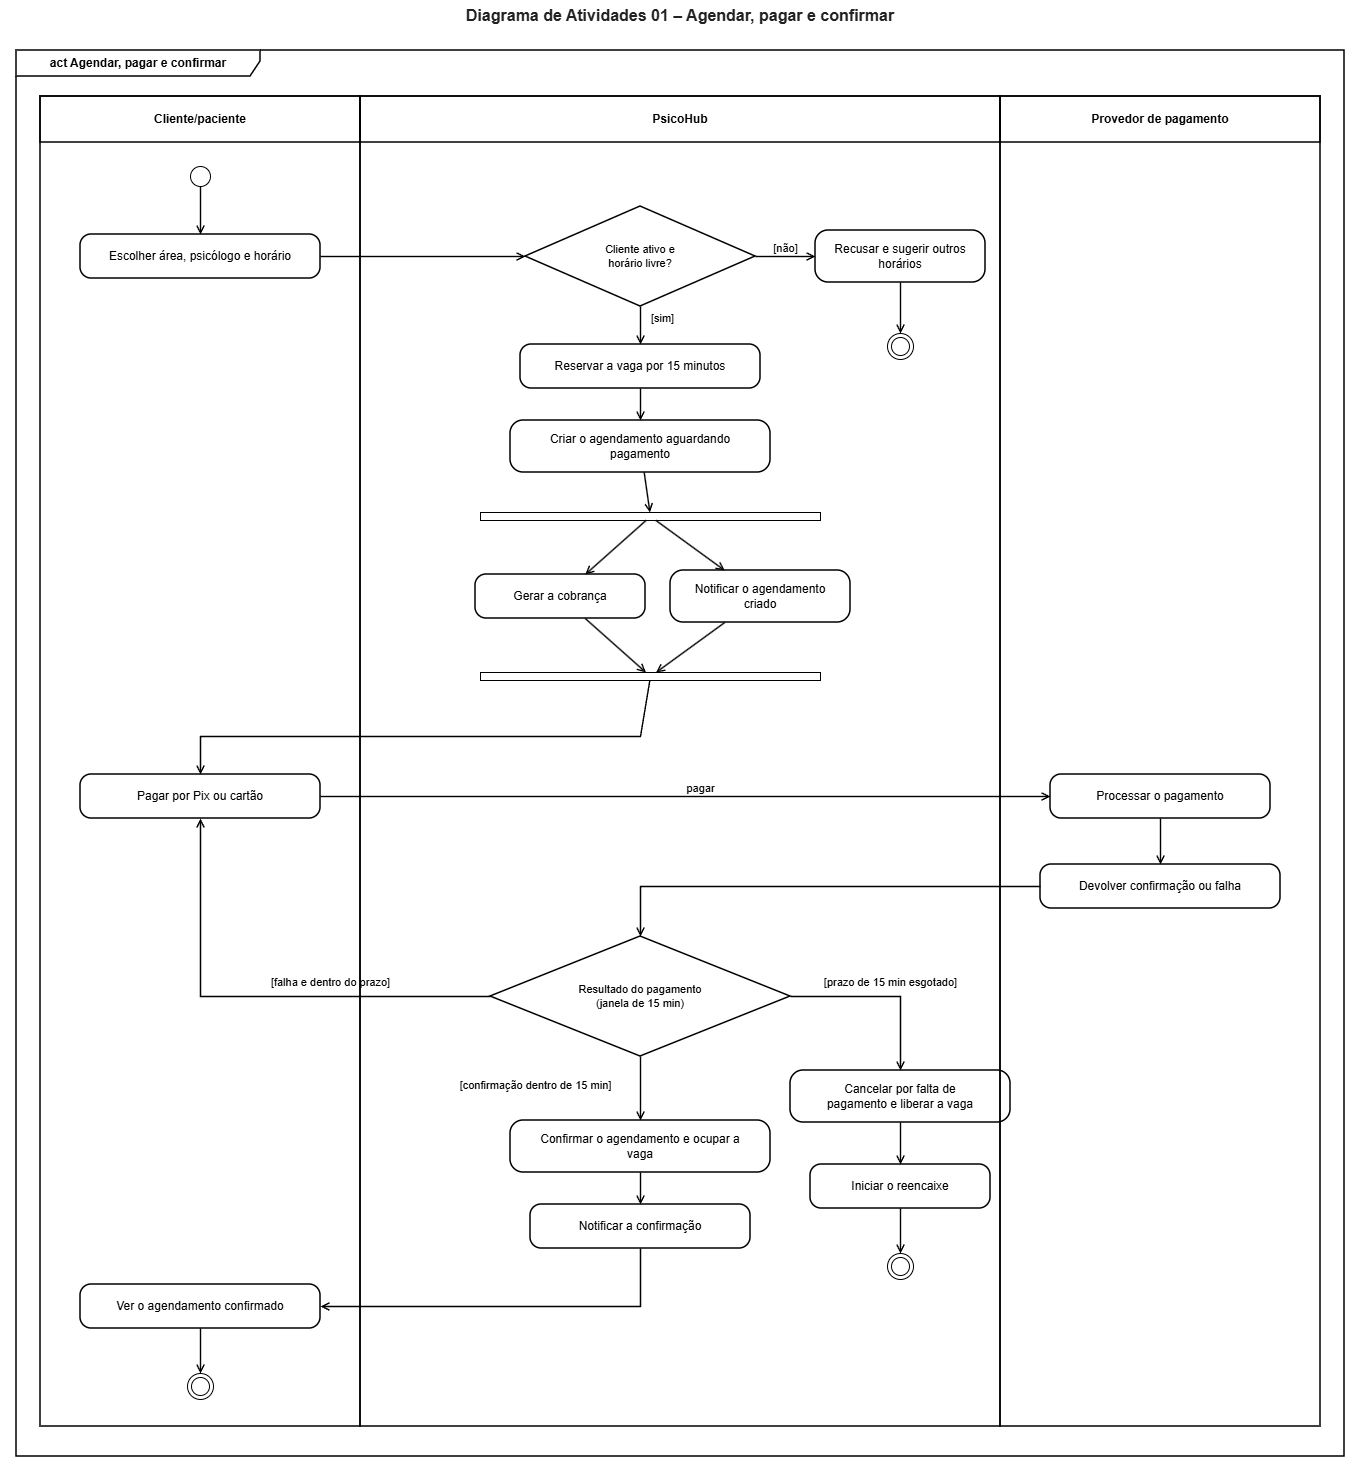

The diagram above was exported from draw.io. Its source (the exported page's mxGraphModel, read from the mxfile embedded in the PNG):
<mxGraphModel dx="2052" dy="1347" grid="1" gridSize="10" guides="1" tooltips="1" connect="1" arrows="1" fold="1" page="1" pageScale="1" pageWidth="827" pageHeight="1169" math="0" shadow="0">
  <root>
    <mxCell id="0" />
    <mxCell id="1" parent="0" />
    <mxCell id="c3" parent="1" style="shape=umlFrame;whiteSpace=wrap;html=1;width=244;height=26;fontStyle=1;fontSize=12;fillColor=none;strokeWidth=1.5;" value="act Agendar, pagar e confirmar" vertex="1">
      <mxGeometry height="1406" width="1328" x="16" y="64" as="geometry" />
    </mxCell>
    <mxCell id="c2" parent="1" style="text;html=1;strokeColor=none;fillColor=none;align=center;verticalAlign=middle;whiteSpace=wrap;fontSize=16;fontColor=#222222;fontStyle=1;" value="Diagrama de Atividades 01 – Agendar, pagar e confirmar" vertex="1">
      <mxGeometry height="30" width="1360" y="14" as="geometry" />
    </mxCell>
    <mxCell id="c4" parent="1" style="rounded=0;html=1;whiteSpace=wrap;fillColor=none;strokeWidth=1.5;fontSize=12;" value="" vertex="1">
      <mxGeometry height="1330" width="320" x="40" y="110" as="geometry" />
    </mxCell>
    <mxCell id="c8" parent="1" style="rounded=0;html=1;whiteSpace=wrap;fillColor=none;strokeWidth=1.5;fontSize=12;" value="" vertex="1">
      <mxGeometry height="1330" width="640" x="360" y="110" as="geometry" />
    </mxCell>
    <mxCell id="c12" parent="1" style="rounded=0;html=1;whiteSpace=wrap;fillColor=none;strokeWidth=1.5;fontSize=12;" value="" vertex="1">
      <mxGeometry height="1330" width="320" x="1000" y="110" as="geometry" />
    </mxCell>
    <mxCell id="c6" parent="1" style="rounded=0;html=1;whiteSpace=wrap;fillColor=none;strokeWidth=1.5;fontSize=12;fontStyle=1;" value="Cliente/paciente" vertex="1">
      <mxGeometry height="46" width="320" x="40" y="110" as="geometry" />
    </mxCell>
    <mxCell id="c10" parent="1" style="rounded=0;html=1;whiteSpace=wrap;fillColor=none;strokeWidth=1.5;fontSize=12;fontStyle=1;" value="PsicoHub" vertex="1">
      <mxGeometry height="46" width="640" x="360" y="110" as="geometry" />
    </mxCell>
    <mxCell id="c14" parent="1" style="rounded=0;html=1;whiteSpace=wrap;fillColor=none;strokeWidth=1.5;fontSize=12;fontStyle=1;" value="Provedor de pagamento" vertex="1">
      <mxGeometry height="46" width="320" x="1000" y="110" as="geometry" />
    </mxCell>
    <mxCell id="c16" parent="1" style="ellipse;html=1;fillColor=none;" value="" vertex="1">
      <mxGeometry height="20" width="20" x="190" y="180" as="geometry" />
    </mxCell>
    <mxCell id="c18" parent="1" style="rounded=1;arcSize=25;html=1;whiteSpace=wrap;fillColor=none;strokeWidth=1.5;fontSize=12;" value="Escolher área, psicólogo e horário" vertex="1">
      <mxGeometry height="44" width="240" x="80" y="248" as="geometry" />
    </mxCell>
    <mxCell id="c20" parent="1" style="rhombus;html=1;whiteSpace=wrap;fillColor=none;strokeWidth=1.5;fontSize=11;" value="Cliente ativo e&lt;br&gt;horário livre?" vertex="1">
      <mxGeometry height="100" width="230" x="525" y="220" as="geometry" />
    </mxCell>
    <mxCell id="c22" parent="1" style="rounded=1;arcSize=25;html=1;whiteSpace=wrap;fillColor=none;strokeWidth=1.5;fontSize=12;" value="Recusar e sugerir outros&lt;br&gt;horários" vertex="1">
      <mxGeometry height="52" width="170" x="815" y="244" as="geometry" />
    </mxCell>
    <mxCell id="c24" parent="1" style="ellipse;html=1;shape=endState;fillColor=none;" value="" vertex="1">
      <mxGeometry height="26" width="26" x="887" y="347" as="geometry" />
    </mxCell>
    <mxCell id="c26" parent="1" style="rounded=1;arcSize=25;html=1;whiteSpace=wrap;fillColor=none;strokeWidth=1.5;fontSize=12;" value="Reservar a vaga por 15 minutos" vertex="1">
      <mxGeometry height="44" width="240" x="520" y="358" as="geometry" />
    </mxCell>
    <mxCell id="c28" parent="1" style="rounded=1;arcSize=25;html=1;whiteSpace=wrap;fillColor=none;strokeWidth=1.5;fontSize=12;" value="Criar o agendamento aguardando&lt;br&gt;pagamento" vertex="1">
      <mxGeometry height="52" width="260" x="510" y="434" as="geometry" />
    </mxCell>
    <mxCell id="c30" parent="1" style="rounded=0;html=1;fillColor=none;" value="" vertex="1">
      <mxGeometry height="8" width="340" x="480" y="526" as="geometry" />
    </mxCell>
    <mxCell id="c32" parent="1" style="rounded=1;arcSize=25;html=1;whiteSpace=wrap;fillColor=none;strokeWidth=1.5;fontSize=12;" value="Gerar a cobrança" vertex="1">
      <mxGeometry height="44" width="170" x="475" y="588" as="geometry" />
    </mxCell>
    <mxCell id="c34" parent="1" style="rounded=1;arcSize=25;html=1;whiteSpace=wrap;fillColor=none;strokeWidth=1.5;fontSize=12;" value="Notificar o agendamento&lt;br&gt;criado" vertex="1">
      <mxGeometry height="52" width="180" x="670" y="584" as="geometry" />
    </mxCell>
    <mxCell id="c36" parent="1" style="rounded=0;html=1;fillColor=none;" value="" vertex="1">
      <mxGeometry height="8" width="340" x="480" y="686" as="geometry" />
    </mxCell>
    <mxCell id="c38" parent="1" style="rounded=1;arcSize=25;html=1;whiteSpace=wrap;fillColor=none;strokeWidth=1.5;fontSize=12;" value="Pagar por Pix ou cartão" vertex="1">
      <mxGeometry height="44" width="240" x="80" y="788" as="geometry" />
    </mxCell>
    <mxCell id="c40" parent="1" style="rounded=1;arcSize=25;html=1;whiteSpace=wrap;fillColor=none;strokeWidth=1.5;fontSize=12;" value="Processar o pagamento" vertex="1">
      <mxGeometry height="44" width="220" x="1050" y="788" as="geometry" />
    </mxCell>
    <mxCell id="c42" parent="1" style="rounded=1;arcSize=25;html=1;whiteSpace=wrap;fillColor=none;strokeWidth=1.5;fontSize=12;" value="Devolver confirmação ou falha" vertex="1">
      <mxGeometry height="44" width="240" x="1040" y="878" as="geometry" />
    </mxCell>
    <mxCell id="c44" parent="1" style="rhombus;html=1;whiteSpace=wrap;fillColor=none;strokeWidth=1.5;fontSize=11;" value="Resultado do pagamento&lt;br&gt;(janela de 15 min)" vertex="1">
      <mxGeometry height="120" width="300" x="490" y="950" as="geometry" />
    </mxCell>
    <mxCell id="c46" parent="1" style="rounded=1;arcSize=25;html=1;whiteSpace=wrap;fillColor=none;strokeWidth=1.5;fontSize=12;" value="Confirmar o agendamento e ocupar a&lt;br&gt;vaga" vertex="1">
      <mxGeometry height="52" width="260" x="510" y="1134" as="geometry" />
    </mxCell>
    <mxCell id="c48" parent="1" style="rounded=1;arcSize=25;html=1;whiteSpace=wrap;fillColor=none;strokeWidth=1.5;fontSize=12;" value="Notificar a confirmação" vertex="1">
      <mxGeometry height="44" width="220" x="530" y="1218" as="geometry" />
    </mxCell>
    <mxCell id="c50" parent="1" style="rounded=1;arcSize=25;html=1;whiteSpace=wrap;fillColor=none;strokeWidth=1.5;fontSize=12;" value="Ver o agendamento confirmado" vertex="1">
      <mxGeometry height="44" width="240" x="80" y="1298" as="geometry" />
    </mxCell>
    <mxCell id="c52" parent="1" style="ellipse;html=1;shape=endState;fillColor=none;" value="" vertex="1">
      <mxGeometry height="26" width="26" x="187" y="1387" as="geometry" />
    </mxCell>
    <mxCell id="c54" parent="1" style="rounded=1;arcSize=25;html=1;whiteSpace=wrap;fillColor=none;strokeWidth=1.5;fontSize=12;" value="Cancelar por falta de&lt;br&gt;pagamento e liberar a vaga" vertex="1">
      <mxGeometry height="52" width="220" x="790" y="1084" as="geometry" />
    </mxCell>
    <mxCell id="c56" parent="1" style="rounded=1;arcSize=25;html=1;whiteSpace=wrap;fillColor=none;strokeWidth=1.5;fontSize=12;" value="Iniciar o reencaixe" vertex="1">
      <mxGeometry height="44" width="180" x="810" y="1178" as="geometry" />
    </mxCell>
    <mxCell id="c58" parent="1" style="ellipse;html=1;shape=endState;fillColor=none;" value="" vertex="1">
      <mxGeometry height="26" width="26" x="887" y="1267" as="geometry" />
    </mxCell>
    <mxCell id="c60" edge="1" parent="1" source="c16" style="html=1;rounded=0;endArrow=open;strokeWidth=1.4;fillColor=none;" target="c18">
      <mxGeometry relative="1" as="geometry" />
    </mxCell>
    <mxCell id="c62" edge="1" parent="1" source="c18" style="html=1;rounded=0;endArrow=open;strokeWidth=1.4;fillColor=none;" target="c20">
      <mxGeometry relative="1" as="geometry" />
    </mxCell>
    <mxCell id="c64" edge="1" parent="1" source="c20" style="html=1;rounded=0;endArrow=open;strokeWidth=1.4;fillColor=none;" target="c22">
      <mxGeometry relative="1" as="geometry" />
    </mxCell>
    <mxCell id="c67" edge="1" parent="1" source="c22" style="html=1;rounded=0;endArrow=open;strokeWidth=1.4;fillColor=none;" target="c24">
      <mxGeometry relative="1" as="geometry" />
    </mxCell>
    <mxCell id="c69" edge="1" parent="1" source="c20" style="html=1;rounded=0;endArrow=open;strokeWidth=1.4;fillColor=none;" target="c26">
      <mxGeometry relative="1" as="geometry" />
    </mxCell>
    <mxCell id="c72" edge="1" parent="1" source="c26" style="html=1;rounded=0;endArrow=open;strokeWidth=1.4;fillColor=none;" target="c28">
      <mxGeometry relative="1" as="geometry" />
    </mxCell>
    <mxCell id="c74" edge="1" parent="1" source="c28" style="html=1;rounded=0;endArrow=open;strokeWidth=1.4;fillColor=none;" target="c30">
      <mxGeometry relative="1" as="geometry" />
    </mxCell>
    <mxCell id="c76" edge="1" parent="1" source="c30" style="html=1;rounded=0;endArrow=open;strokeWidth=1.4;fillColor=none;" target="c32">
      <mxGeometry relative="1" as="geometry" />
    </mxCell>
    <mxCell id="c78" edge="1" parent="1" source="c30" style="html=1;rounded=0;endArrow=open;strokeWidth=1.4;fillColor=none;" target="c34">
      <mxGeometry relative="1" as="geometry" />
    </mxCell>
    <mxCell id="c80" edge="1" parent="1" source="c32" style="html=1;rounded=0;endArrow=open;strokeWidth=1.4;fillColor=none;" target="c36">
      <mxGeometry relative="1" as="geometry" />
    </mxCell>
    <mxCell id="c82" edge="1" parent="1" source="c34" style="html=1;rounded=0;endArrow=open;strokeWidth=1.4;fillColor=none;" target="c36">
      <mxGeometry relative="1" as="geometry" />
    </mxCell>
    <mxCell id="c84" edge="1" parent="1" source="c36" style="html=1;rounded=0;endArrow=open;strokeWidth=1.4;fillColor=none;" target="c38">
      <mxGeometry relative="1" as="geometry">
        <Array as="points">
          <mxPoint x="640" y="750" />
          <mxPoint x="200" y="750" />
        </Array>
      </mxGeometry>
    </mxCell>
    <mxCell id="c86" edge="1" parent="1" source="c38" style="html=1;rounded=0;endArrow=open;strokeWidth=1.4;fillColor=none;" target="c40">
      <mxGeometry relative="1" as="geometry" />
    </mxCell>
    <mxCell id="c89" edge="1" parent="1" source="c40" style="html=1;rounded=0;endArrow=open;strokeWidth=1.4;fillColor=none;" target="c42">
      <mxGeometry relative="1" as="geometry" />
    </mxCell>
    <mxCell id="c91" edge="1" parent="1" source="c42" style="html=1;rounded=0;endArrow=open;strokeWidth=1.4;fillColor=none;" target="c44">
      <mxGeometry relative="1" as="geometry">
        <Array as="points">
          <mxPoint x="640" y="900" />
        </Array>
      </mxGeometry>
    </mxCell>
    <mxCell id="c93" edge="1" parent="1" source="c44" style="html=1;rounded=0;endArrow=open;strokeWidth=1.4;fillColor=none;" target="c46">
      <mxGeometry relative="1" as="geometry" />
    </mxCell>
    <mxCell id="c96" edge="1" parent="1" source="c44" style="html=1;rounded=0;endArrow=open;strokeWidth=1.4;fillColor=none;" target="c54">
      <mxGeometry relative="1" as="geometry">
        <Array as="points">
          <mxPoint x="900" y="1010" />
        </Array>
      </mxGeometry>
    </mxCell>
    <mxCell id="c99" edge="1" parent="1" source="c44" style="html=1;rounded=0;endArrow=open;strokeWidth=1.4;fillColor=none;" target="c38">
      <mxGeometry relative="1" as="geometry">
        <Array as="points">
          <mxPoint x="200" y="1010" />
        </Array>
      </mxGeometry>
    </mxCell>
    <mxCell id="c102" edge="1" parent="1" source="c46" style="html=1;rounded=0;endArrow=open;strokeWidth=1.4;fillColor=none;" target="c48">
      <mxGeometry relative="1" as="geometry" />
    </mxCell>
    <mxCell id="c104" edge="1" parent="1" source="c48" style="html=1;rounded=0;endArrow=open;strokeWidth=1.4;fillColor=none;" target="c50">
      <mxGeometry relative="1" as="geometry">
        <Array as="points">
          <mxPoint x="640" y="1320" />
        </Array>
      </mxGeometry>
    </mxCell>
    <mxCell id="c106" edge="1" parent="1" source="c50" style="html=1;rounded=0;endArrow=open;strokeWidth=1.4;fillColor=none;" target="c52">
      <mxGeometry relative="1" as="geometry" />
    </mxCell>
    <mxCell id="c108" edge="1" parent="1" source="c54" style="html=1;rounded=0;endArrow=open;strokeWidth=1.4;fillColor=none;" target="c56">
      <mxGeometry relative="1" as="geometry" />
    </mxCell>
    <mxCell id="c110" edge="1" parent="1" source="c56" style="html=1;rounded=0;endArrow=open;strokeWidth=1.4;fillColor=none;" target="c58">
      <mxGeometry relative="1" as="geometry" />
    </mxCell>
    <mxCell id="c66" parent="1" style="text;html=1;fillColor=none;align=center;fontSize=11;" value="[não]" vertex="1">
      <mxGeometry height="17.8" width="39" x="765.5" y="249.1" as="geometry" />
    </mxCell>
    <mxCell id="c71" parent="1" style="text;html=1;fillColor=none;align=center;fontSize=11;" value="[sim]" vertex="1">
      <mxGeometry height="17.8" width="38.1" x="642.9" y="319.1" as="geometry" />
    </mxCell>
    <mxCell id="c88" parent="1" style="text;html=1;fillColor=none;align=center;fontSize=11;" value="pagar" vertex="1">
      <mxGeometry height="17.8" width="42" x="679" y="789.1" as="geometry" />
    </mxCell>
    <mxCell id="c95" parent="1" style="text;html=1;fillColor=none;align=center;fontSize=11;" value="[confirmação dentro de 15 min]" vertex="1">
      <mxGeometry height="17.8" width="185.1" x="442.4" y="1086.1" as="geometry" />
    </mxCell>
    <mxCell id="c98" parent="1" style="text;html=1;fillColor=none;align=center;fontSize=11;" value="[prazo de 15 min esgotado]" vertex="1">
      <mxGeometry height="17.8" width="162.8" x="808.6" y="983.1" as="geometry" />
    </mxCell>
    <mxCell id="c101" parent="1" style="text;html=1;fillColor=none;align=center;fontSize=11;" value="[falha e dentro do prazo]" vertex="1">
      <mxGeometry height="17.8" width="147.2" x="256.4" y="983.1" as="geometry" />
    </mxCell>
  </root>
</mxGraphModel>